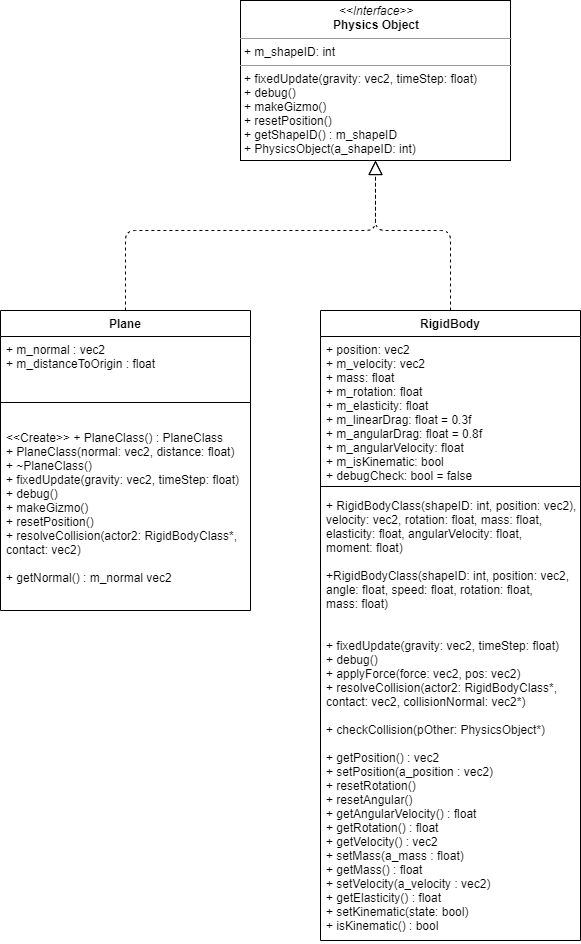

The diagram above was exported from draw.io. Its source (the exported page's mxGraphModel, read from the mxfile embedded in the PNG):
<mxGraphModel dx="1182" dy="715" grid="1" gridSize="10" guides="1" tooltips="1" connect="1" arrows="1" fold="1" page="1" pageScale="1" pageWidth="827" pageHeight="1169" math="0" shadow="0">
  <root>
    <mxCell id="WIyWlLk6GJQsqaUBKTNV-0" />
    <mxCell id="WIyWlLk6GJQsqaUBKTNV-1" parent="WIyWlLk6GJQsqaUBKTNV-0" />
    <mxCell id="z4jTuhhkNs22WmP0ODhC-8" value="&lt;p style=&quot;margin: 0px ; margin-top: 4px ; text-align: center&quot;&gt;&lt;i&gt;&amp;lt;&amp;lt;Interface&amp;gt;&amp;gt;&lt;/i&gt;&lt;br&gt;&lt;b&gt;Physics Object&lt;/b&gt;&lt;/p&gt;&lt;hr size=&quot;1&quot;&gt;&lt;p style=&quot;margin: 0px ; margin-left: 4px&quot;&gt;+ m_shapeID: int&lt;br&gt;&lt;/p&gt;&lt;hr size=&quot;1&quot;&gt;&lt;p style=&quot;margin: 0px ; margin-left: 4px&quot;&gt;+ fixedUpdate(gravity: vec2, timeStep: float)&lt;br&gt;+ debug()&lt;br&gt;+ makeGizmo()&lt;/p&gt;&lt;p style=&quot;margin: 0px ; margin-left: 4px&quot;&gt;+ resetPosition()&lt;/p&gt;&lt;p style=&quot;margin: 0px ; margin-left: 4px&quot;&gt;+ getShapeID() : m_shapeID&lt;/p&gt;&lt;p style=&quot;margin: 0px ; margin-left: 4px&quot;&gt;+ PhysicsObject(a_shapeID: int)&lt;/p&gt;" style="verticalAlign=top;align=left;overflow=fill;fontSize=12;fontFamily=Helvetica;html=1;" vertex="1" parent="WIyWlLk6GJQsqaUBKTNV-1">
      <mxGeometry x="270" y="410" width="270" height="160" as="geometry" />
    </mxCell>
    <mxCell id="z4jTuhhkNs22WmP0ODhC-9" value="Plane" style="swimlane;fontStyle=1;align=center;verticalAlign=top;childLayout=stackLayout;horizontal=1;startSize=26;horizontalStack=0;resizeParent=1;resizeParentMax=0;resizeLast=0;collapsible=1;marginBottom=0;" vertex="1" parent="WIyWlLk6GJQsqaUBKTNV-1">
      <mxGeometry x="30" y="720" width="250" height="300" as="geometry" />
    </mxCell>
    <mxCell id="z4jTuhhkNs22WmP0ODhC-12" value="+ m_normal : vec2&#10;+ m_distanceToOrigin : float" style="text;strokeColor=none;fillColor=none;align=left;verticalAlign=top;spacingLeft=4;spacingRight=4;overflow=hidden;rotatable=0;points=[[0,0.5],[1,0.5]];portConstraint=eastwest;" vertex="1" parent="z4jTuhhkNs22WmP0ODhC-9">
      <mxGeometry y="26" width="250" height="44" as="geometry" />
    </mxCell>
    <mxCell id="z4jTuhhkNs22WmP0ODhC-11" value="" style="line;strokeWidth=1;fillColor=none;align=left;verticalAlign=middle;spacingTop=-1;spacingLeft=3;spacingRight=3;rotatable=0;labelPosition=right;points=[];portConstraint=eastwest;" vertex="1" parent="z4jTuhhkNs22WmP0ODhC-9">
      <mxGeometry y="70" width="250" height="44" as="geometry" />
    </mxCell>
    <mxCell id="z4jTuhhkNs22WmP0ODhC-27" value="&lt;&lt;Create&gt;&gt; + PlaneClass() : PlaneClass&#10;+ PlaneClass(normal: vec2, distance: float)&#10;+ ~PlaneClass()&#10;+ fixedUpdate(gravity: vec2, timeStep: float)&#10;+ debug()&#10;+ makeGizmo()&#10;+ resetPosition()&#10;+ resolveCollision(actor2: RigidBodyClass*,&#10;contact: vec2)&#10;&#10;+ getNormal() : m_normal vec2&#10;" style="text;strokeColor=none;fillColor=none;align=left;verticalAlign=top;spacingLeft=4;spacingRight=4;overflow=hidden;rotatable=0;points=[[0,0.5],[1,0.5]];portConstraint=eastwest;" vertex="1" parent="z4jTuhhkNs22WmP0ODhC-9">
      <mxGeometry y="114" width="250" height="186" as="geometry" />
    </mxCell>
    <mxCell id="z4jTuhhkNs22WmP0ODhC-15" value="" style="endArrow=block;dashed=1;endFill=0;endSize=12;html=1;entryX=0.5;entryY=1;entryDx=0;entryDy=0;exitX=0.5;exitY=0;exitDx=0;exitDy=0;" edge="1" parent="WIyWlLk6GJQsqaUBKTNV-1" source="z4jTuhhkNs22WmP0ODhC-9" target="z4jTuhhkNs22WmP0ODhC-8">
      <mxGeometry width="160" relative="1" as="geometry">
        <mxPoint x="330" y="740" as="sourcePoint" />
        <mxPoint x="490" y="740" as="targetPoint" />
        <Array as="points">
          <mxPoint x="155" y="640" />
          <mxPoint x="405" y="640" />
        </Array>
      </mxGeometry>
    </mxCell>
    <mxCell id="z4jTuhhkNs22WmP0ODhC-16" value="" style="endArrow=block;dashed=1;endFill=0;endSize=12;html=1;entryX=0.5;entryY=1;entryDx=0;entryDy=0;strokeColor=#000000;exitX=0.5;exitY=0;exitDx=0;exitDy=0;" edge="1" parent="WIyWlLk6GJQsqaUBKTNV-1" source="z4jTuhhkNs22WmP0ODhC-17" target="z4jTuhhkNs22WmP0ODhC-8">
      <mxGeometry width="160" relative="1" as="geometry">
        <mxPoint x="560" y="720" as="sourcePoint" />
        <mxPoint x="415" y="580" as="targetPoint" />
        <Array as="points">
          <mxPoint x="480" y="640" />
          <mxPoint x="405" y="640" />
        </Array>
      </mxGeometry>
    </mxCell>
    <mxCell id="z4jTuhhkNs22WmP0ODhC-17" value="RigidBody" style="swimlane;fontStyle=1;align=center;verticalAlign=top;childLayout=stackLayout;horizontal=1;startSize=26;horizontalStack=0;resizeParent=1;resizeParentMax=0;resizeLast=0;collapsible=1;marginBottom=0;" vertex="1" parent="WIyWlLk6GJQsqaUBKTNV-1">
      <mxGeometry x="350" y="720" width="260" height="630" as="geometry" />
    </mxCell>
    <mxCell id="z4jTuhhkNs22WmP0ODhC-10" value="+ position: vec2&#10;+ m_velocity: vec2&#10;+ mass: float&#10;+ m_rotation: float&#10;+ m_elasticity: float&#10;+ m_linearDrag: float = 0.3f&#10;+ m_angularDrag: float = 0.8f&#10;+ m_angularVelocity: float&#10;+ m_isKinematic: bool&#10;+ debugCheck: bool = false" style="text;strokeColor=none;fillColor=none;align=left;verticalAlign=top;spacingLeft=4;spacingRight=4;overflow=hidden;rotatable=0;points=[[0,0.5],[1,0.5]];portConstraint=eastwest;" vertex="1" parent="z4jTuhhkNs22WmP0ODhC-17">
      <mxGeometry y="26" width="260" height="144" as="geometry" />
    </mxCell>
    <mxCell id="z4jTuhhkNs22WmP0ODhC-19" value="" style="line;strokeWidth=1;fillColor=none;align=left;verticalAlign=middle;spacingTop=-1;spacingLeft=3;spacingRight=3;rotatable=0;labelPosition=right;points=[];portConstraint=eastwest;" vertex="1" parent="z4jTuhhkNs22WmP0ODhC-17">
      <mxGeometry y="170" width="260" height="12" as="geometry" />
    </mxCell>
    <mxCell id="z4jTuhhkNs22WmP0ODhC-20" value="+ RigidBodyClass(shapeID: int, position: vec2),&#10;velocity: vec2, rotation: float, mass: float,&#10;elasticity: float, angularVelocity: float,&#10;moment: float)&#10;&#10;+RigidBodyClass(shapeID: int, position: vec2,&#10;angle: float, speed: float, rotation: float,&#10;mass: float)&#10;&#10;&#10;+ fixedUpdate(gravity: vec2, timeStep: float)&#10;+ debug()&#10;+ applyForce(force: vec2, pos: vec2)&#10;+ resolveCollision(actor2: RigidBodyClass*, &#10;contact: vec2, collisionNormal: vec2*)&#10;&#10;+ checkCollision(pOther: PhysicsObject*)&#10;&#10;+ getPosition() : vec2&#10;+ setPosition(a_position : vec2)&#10;+ resetRotation()&#10;+ resetAngular()&#10;+ getAngularVelocity() : float&#10;+ getRotation() : float&#10;+ getVelocity() : vec2&#10;+ setMass(a_mass : float)&#10;+ getMass() : float&#10;+ setVelocity(a_velocity : vec2)&#10;+ getElasticity() : float&#10;+ setKinematic(state: bool)&#10;+ isKinematic() : bool&#10;" style="text;strokeColor=none;fillColor=none;align=left;verticalAlign=top;spacingLeft=4;spacingRight=4;overflow=hidden;rotatable=0;points=[[0,0.5],[1,0.5]];portConstraint=eastwest;" vertex="1" parent="z4jTuhhkNs22WmP0ODhC-17">
      <mxGeometry y="182" width="260" height="448" as="geometry" />
    </mxCell>
  </root>
</mxGraphModel>